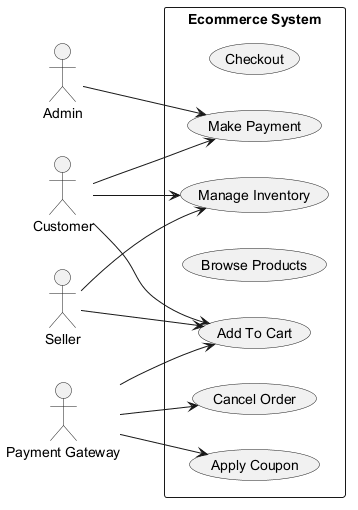

The diagram above was rendered by PlantUML. Its source (embedded in the PNG):
@startuml
skinparam monochrome true
left to right direction
actor "Customer" as C
actor "Seller" as S
actor "Admin" as A
actor "Payment Gateway" as PG
rectangle "Ecommerce System" {
  usecase "Checkout" as UC_Checkout
  usecase "Apply Coupon" as UC_ApplyCoupon
  usecase "Make Payment" as UC_MakePayment
  usecase "Browse Products" as UC_BrowseProducts
  usecase "Add To Cart" as UC_AddToCart
  usecase "Manage Inventory" as UC_ManageInventory
  usecase "Cancel Order" as UC_CancelOrder
}
C --> UC_MakePayment
C --> UC_ManageInventory
C --> UC_AddToCart
S --> UC_ManageInventory
S --> UC_AddToCart
A --> UC_MakePayment
PG --> UC_ApplyCoupon
PG --> UC_AddToCart
PG --> UC_CancelOrder
@enduml